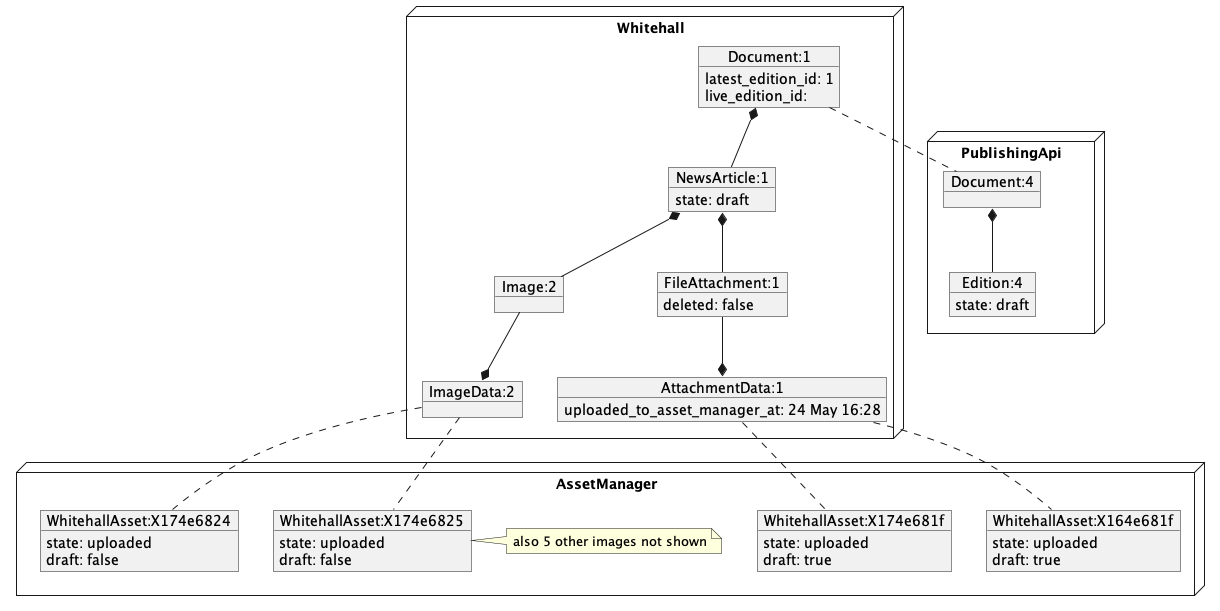

The diagram above was rendered by PlantUML. Its source (embedded in the PNG):
@startuml
node Whitehall {
object "Document:1" as Document_1 {
  latest_edition_id: 1
  live_edition_id:
}
together {
object "NewsArticle:1" as NewsArticle_1 {
  state: draft
}
Document_1 *-- NewsArticle_1
object "FileAttachment:1" as FileAttachment_1 {
  deleted: false
}
NewsArticle_1 *-- FileAttachment_1
object "Image:2" as Image_2 {
}
NewsArticle_1 *-- Image_2
}
object "AttachmentData:1" as AttachmentData_1 {
  uploaded_to_asset_manager_at: 24 May 16:28
}
AttachmentData_1 *-u- FileAttachment_1
object "ImageData:2" as ImageData_2 {
}
ImageData_2 *-u- Image_2
}
node PublishingApi {
object "Document:4" as pubapi_Document_4 {
}
object "Edition:4" as pubapi_Edition_4 {
  state: draft
}
pubapi_Document_4 *-- pubapi_Edition_4
}
node AssetManager {
together {
object "WhitehallAsset:X164e681f" as am_WhitehallAsset_X164e681f {
  state: uploaded
  draft: true
}
object "WhitehallAsset:X174e681f" as am_WhitehallAsset_X174e681f {
  state: uploaded
  draft: true
}
}
together {
object "WhitehallAsset:X174e6824" as am_WhitehallAsset_X174e6824 {
  state: uploaded
  draft: false
}
object "WhitehallAsset:X174e6825" as am_WhitehallAsset_X174e6825 {
  state: uploaded
  draft: false
}
note right
 also 5 other images not shown
end note
}
}
Document_1 .. pubapi_Document_4
AttachmentData_1 .. am_WhitehallAsset_X164e681f
AttachmentData_1 .. am_WhitehallAsset_X174e681f
ImageData_2 .. am_WhitehallAsset_X174e6824
ImageData_2 .. am_WhitehallAsset_X174e6825
@enduml